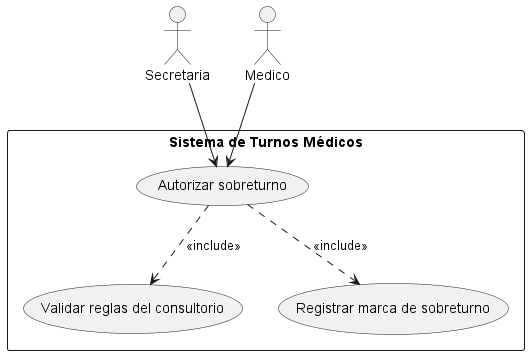

The diagram above was rendered by PlantUML. Its source (embedded in the PNG):
@startuml

actor Secretaria
actor Medico

rectangle "Sistema de Turnos Médicos" {
  usecase "Autorizar sobreturno" as UC1
  usecase "Validar reglas del consultorio" as UC2
  usecase "Registrar marca de sobreturno" as UC3

  (UC1) ..> (UC2) : <<include>>
  (UC1) ..> (UC3) : <<include>>
}

Secretaria --> UC1
Medico --> UC1

@enduml